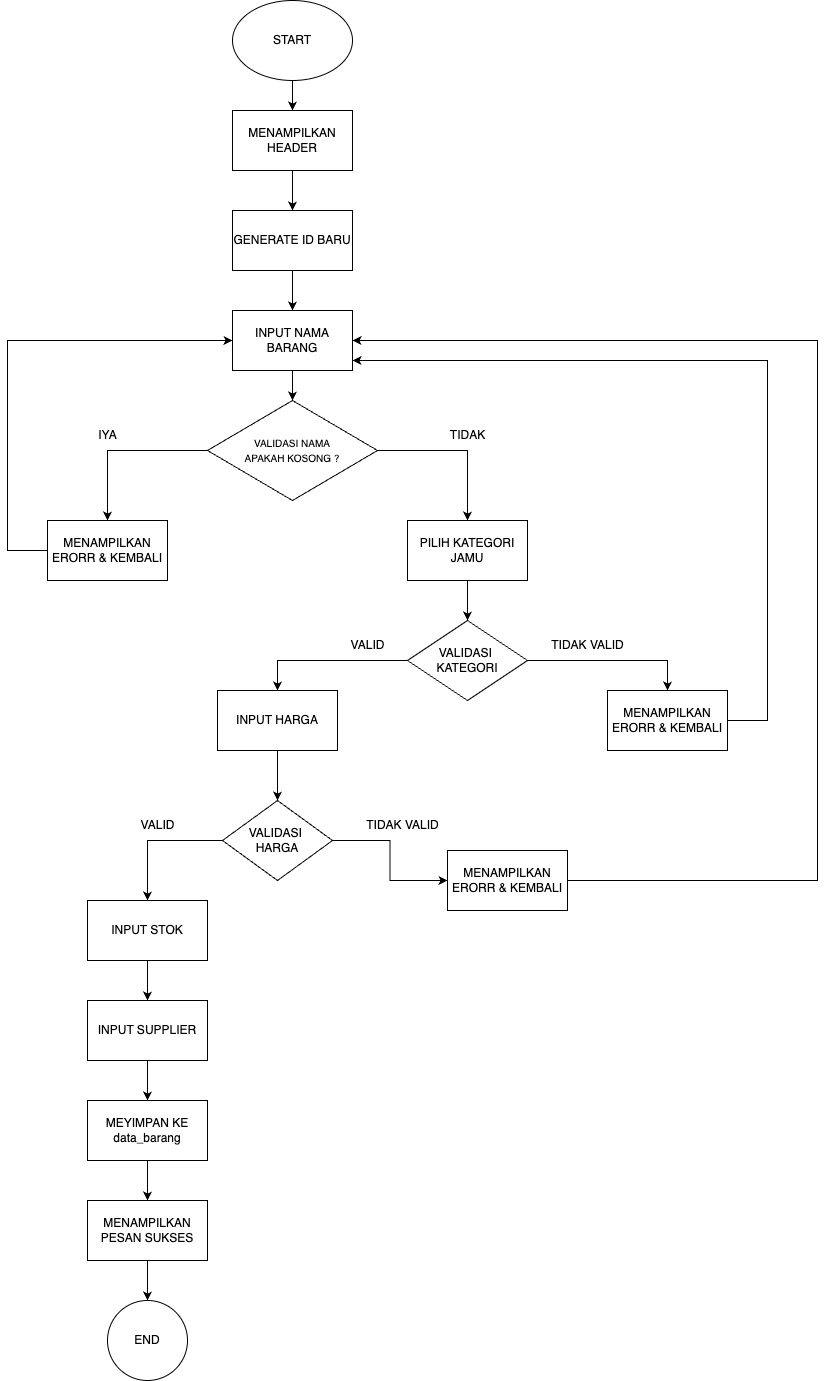

The diagram above was exported from draw.io. Its source (the exported page's mxGraphModel, read from the mxfile embedded in the PNG):
<mxGraphModel dx="1249" dy="867" grid="1" gridSize="10" guides="1" tooltips="1" connect="1" arrows="1" fold="1" page="1" pageScale="1" pageWidth="850" pageHeight="1100" math="0" shadow="0">
  <root>
    <mxCell id="0" />
    <mxCell id="1" parent="0" />
    <mxCell id="S4pbpN3TP54VAlaxdUnn-3" style="edgeStyle=orthogonalEdgeStyle;rounded=0;orthogonalLoop=1;jettySize=auto;html=1;" edge="1" parent="1" source="S4pbpN3TP54VAlaxdUnn-1" target="S4pbpN3TP54VAlaxdUnn-2">
      <mxGeometry relative="1" as="geometry" />
    </mxCell>
    <mxCell id="S4pbpN3TP54VAlaxdUnn-1" value="START" style="ellipse;whiteSpace=wrap;html=1;" vertex="1" parent="1">
      <mxGeometry x="365" width="120" height="80" as="geometry" />
    </mxCell>
    <mxCell id="S4pbpN3TP54VAlaxdUnn-5" value="" style="edgeStyle=orthogonalEdgeStyle;rounded=0;orthogonalLoop=1;jettySize=auto;html=1;" edge="1" parent="1" source="S4pbpN3TP54VAlaxdUnn-2" target="S4pbpN3TP54VAlaxdUnn-4">
      <mxGeometry relative="1" as="geometry" />
    </mxCell>
    <mxCell id="S4pbpN3TP54VAlaxdUnn-2" value="MENAMPILKAN HEADER" style="rounded=0;whiteSpace=wrap;html=1;" vertex="1" parent="1">
      <mxGeometry x="365" y="110" width="120" height="60" as="geometry" />
    </mxCell>
    <mxCell id="S4pbpN3TP54VAlaxdUnn-7" value="" style="edgeStyle=orthogonalEdgeStyle;rounded=0;orthogonalLoop=1;jettySize=auto;html=1;" edge="1" parent="1" source="S4pbpN3TP54VAlaxdUnn-4" target="S4pbpN3TP54VAlaxdUnn-6">
      <mxGeometry relative="1" as="geometry" />
    </mxCell>
    <mxCell id="S4pbpN3TP54VAlaxdUnn-4" value="GENERATE ID BARU" style="whiteSpace=wrap;html=1;rounded=0;" vertex="1" parent="1">
      <mxGeometry x="365" y="210" width="120" height="60" as="geometry" />
    </mxCell>
    <mxCell id="S4pbpN3TP54VAlaxdUnn-12" style="edgeStyle=orthogonalEdgeStyle;rounded=0;orthogonalLoop=1;jettySize=auto;html=1;" edge="1" parent="1" source="S4pbpN3TP54VAlaxdUnn-6" target="S4pbpN3TP54VAlaxdUnn-10">
      <mxGeometry relative="1" as="geometry" />
    </mxCell>
    <mxCell id="S4pbpN3TP54VAlaxdUnn-6" value="INPUT NAMA BARANG" style="whiteSpace=wrap;html=1;rounded=0;" vertex="1" parent="1">
      <mxGeometry x="365" y="310" width="120" height="60" as="geometry" />
    </mxCell>
    <mxCell id="S4pbpN3TP54VAlaxdUnn-13" style="edgeStyle=orthogonalEdgeStyle;rounded=0;orthogonalLoop=1;jettySize=auto;html=1;exitX=1;exitY=0.5;exitDx=0;exitDy=0;entryX=0.5;entryY=0;entryDx=0;entryDy=0;" edge="1" parent="1" source="S4pbpN3TP54VAlaxdUnn-10" target="S4pbpN3TP54VAlaxdUnn-14">
      <mxGeometry relative="1" as="geometry">
        <mxPoint x="600" y="540" as="targetPoint" />
      </mxGeometry>
    </mxCell>
    <mxCell id="S4pbpN3TP54VAlaxdUnn-17" value="" style="edgeStyle=orthogonalEdgeStyle;rounded=0;orthogonalLoop=1;jettySize=auto;html=1;" edge="1" parent="1" source="S4pbpN3TP54VAlaxdUnn-10" target="S4pbpN3TP54VAlaxdUnn-16">
      <mxGeometry relative="1" as="geometry" />
    </mxCell>
    <mxCell id="S4pbpN3TP54VAlaxdUnn-10" value="&lt;font style=&quot;font-size: 10px;&quot;&gt;VALIDASI NAMA &lt;br&gt;APAKAH KOSONG ?&lt;/font&gt;" style="rhombus;whiteSpace=wrap;html=1;rounded=0;" vertex="1" parent="1">
      <mxGeometry x="340" y="400" width="170" height="100" as="geometry" />
    </mxCell>
    <mxCell id="S4pbpN3TP54VAlaxdUnn-25" value="" style="edgeStyle=orthogonalEdgeStyle;rounded=0;orthogonalLoop=1;jettySize=auto;html=1;" edge="1" parent="1" source="S4pbpN3TP54VAlaxdUnn-14" target="S4pbpN3TP54VAlaxdUnn-24">
      <mxGeometry relative="1" as="geometry" />
    </mxCell>
    <mxCell id="S4pbpN3TP54VAlaxdUnn-14" value="PILIH KATEGORI JAMU" style="rounded=0;whiteSpace=wrap;html=1;" vertex="1" parent="1">
      <mxGeometry x="540" y="520" width="120" height="60" as="geometry" />
    </mxCell>
    <mxCell id="S4pbpN3TP54VAlaxdUnn-19" style="edgeStyle=orthogonalEdgeStyle;rounded=0;orthogonalLoop=1;jettySize=auto;html=1;entryX=0;entryY=0.5;entryDx=0;entryDy=0;" edge="1" parent="1" source="S4pbpN3TP54VAlaxdUnn-16" target="S4pbpN3TP54VAlaxdUnn-6">
      <mxGeometry relative="1" as="geometry">
        <Array as="points">
          <mxPoint x="140" y="550" />
          <mxPoint x="140" y="340" />
        </Array>
      </mxGeometry>
    </mxCell>
    <mxCell id="S4pbpN3TP54VAlaxdUnn-16" value="MENAMPILKAN ERORR &amp;amp; KEMBALI" style="whiteSpace=wrap;html=1;rounded=0;" vertex="1" parent="1">
      <mxGeometry x="180" y="520" width="120" height="60" as="geometry" />
    </mxCell>
    <mxCell id="S4pbpN3TP54VAlaxdUnn-18" value="IYA" style="text;html=1;align=center;verticalAlign=middle;resizable=0;points=[];autosize=1;strokeColor=none;fillColor=none;" vertex="1" parent="1">
      <mxGeometry x="220" y="420" width="40" height="30" as="geometry" />
    </mxCell>
    <mxCell id="S4pbpN3TP54VAlaxdUnn-20" value="TIDAK" style="text;html=1;align=center;verticalAlign=middle;resizable=0;points=[];autosize=1;strokeColor=none;fillColor=none;" vertex="1" parent="1">
      <mxGeometry x="570" y="420" width="60" height="30" as="geometry" />
    </mxCell>
    <mxCell id="S4pbpN3TP54VAlaxdUnn-28" value="" style="edgeStyle=orthogonalEdgeStyle;rounded=0;orthogonalLoop=1;jettySize=auto;html=1;" edge="1" parent="1" source="S4pbpN3TP54VAlaxdUnn-24" target="S4pbpN3TP54VAlaxdUnn-27">
      <mxGeometry relative="1" as="geometry">
        <Array as="points">
          <mxPoint x="410" y="660" />
        </Array>
      </mxGeometry>
    </mxCell>
    <mxCell id="S4pbpN3TP54VAlaxdUnn-30" value="" style="edgeStyle=orthogonalEdgeStyle;rounded=0;orthogonalLoop=1;jettySize=auto;html=1;" edge="1" parent="1" source="S4pbpN3TP54VAlaxdUnn-24" target="S4pbpN3TP54VAlaxdUnn-29">
      <mxGeometry relative="1" as="geometry">
        <Array as="points">
          <mxPoint x="800" y="660" />
        </Array>
      </mxGeometry>
    </mxCell>
    <mxCell id="S4pbpN3TP54VAlaxdUnn-24" value="VALIDASI&amp;nbsp;&lt;div&gt;KATEGORI&lt;/div&gt;" style="rhombus;whiteSpace=wrap;html=1;rounded=0;" vertex="1" parent="1">
      <mxGeometry x="540" y="620" width="120" height="80" as="geometry" />
    </mxCell>
    <mxCell id="S4pbpN3TP54VAlaxdUnn-38" value="" style="edgeStyle=orthogonalEdgeStyle;rounded=0;orthogonalLoop=1;jettySize=auto;html=1;" edge="1" parent="1" source="S4pbpN3TP54VAlaxdUnn-27" target="S4pbpN3TP54VAlaxdUnn-37">
      <mxGeometry relative="1" as="geometry" />
    </mxCell>
    <mxCell id="S4pbpN3TP54VAlaxdUnn-27" value="INPUT HARGA" style="whiteSpace=wrap;html=1;rounded=0;" vertex="1" parent="1">
      <mxGeometry x="350" y="690" width="120" height="60" as="geometry" />
    </mxCell>
    <mxCell id="S4pbpN3TP54VAlaxdUnn-34" style="edgeStyle=orthogonalEdgeStyle;rounded=0;orthogonalLoop=1;jettySize=auto;html=1;" edge="1" parent="1" source="S4pbpN3TP54VAlaxdUnn-29">
      <mxGeometry relative="1" as="geometry">
        <mxPoint x="485" y="360" as="targetPoint" />
        <Array as="points">
          <mxPoint x="900" y="720" />
          <mxPoint x="900" y="360" />
          <mxPoint x="485" y="360" />
        </Array>
      </mxGeometry>
    </mxCell>
    <mxCell id="S4pbpN3TP54VAlaxdUnn-29" value="MENAMPILKAN ERORR &amp;amp; KEMBALI" style="whiteSpace=wrap;html=1;rounded=0;" vertex="1" parent="1">
      <mxGeometry x="740" y="690" width="120" height="60" as="geometry" />
    </mxCell>
    <mxCell id="S4pbpN3TP54VAlaxdUnn-32" value="TIDAK VALID" style="text;html=1;align=center;verticalAlign=middle;resizable=0;points=[];autosize=1;strokeColor=none;fillColor=none;" vertex="1" parent="1">
      <mxGeometry x="670" y="630" width="100" height="30" as="geometry" />
    </mxCell>
    <mxCell id="S4pbpN3TP54VAlaxdUnn-33" value="VALID" style="text;html=1;align=center;verticalAlign=middle;resizable=0;points=[];autosize=1;strokeColor=none;fillColor=none;" vertex="1" parent="1">
      <mxGeometry x="470" y="630" width="60" height="30" as="geometry" />
    </mxCell>
    <mxCell id="S4pbpN3TP54VAlaxdUnn-40" style="edgeStyle=orthogonalEdgeStyle;rounded=0;orthogonalLoop=1;jettySize=auto;html=1;entryX=0;entryY=0.5;entryDx=0;entryDy=0;" edge="1" parent="1" source="S4pbpN3TP54VAlaxdUnn-37" target="S4pbpN3TP54VAlaxdUnn-39">
      <mxGeometry relative="1" as="geometry" />
    </mxCell>
    <mxCell id="S4pbpN3TP54VAlaxdUnn-45" value="" style="edgeStyle=orthogonalEdgeStyle;rounded=0;orthogonalLoop=1;jettySize=auto;html=1;" edge="1" parent="1" source="S4pbpN3TP54VAlaxdUnn-37" target="S4pbpN3TP54VAlaxdUnn-44">
      <mxGeometry relative="1" as="geometry" />
    </mxCell>
    <mxCell id="S4pbpN3TP54VAlaxdUnn-37" value="VALIDASI&amp;nbsp;&lt;div&gt;HARGA&lt;/div&gt;" style="rhombus;whiteSpace=wrap;html=1;rounded=0;" vertex="1" parent="1">
      <mxGeometry x="355" y="800" width="110" height="80" as="geometry" />
    </mxCell>
    <mxCell id="S4pbpN3TP54VAlaxdUnn-42" style="edgeStyle=orthogonalEdgeStyle;rounded=0;orthogonalLoop=1;jettySize=auto;html=1;entryX=1;entryY=0.5;entryDx=0;entryDy=0;" edge="1" parent="1" source="S4pbpN3TP54VAlaxdUnn-39" target="S4pbpN3TP54VAlaxdUnn-6">
      <mxGeometry relative="1" as="geometry">
        <Array as="points">
          <mxPoint x="950" y="880" />
          <mxPoint x="950" y="340" />
        </Array>
      </mxGeometry>
    </mxCell>
    <mxCell id="S4pbpN3TP54VAlaxdUnn-39" value="MENAMPILKAN ERORR &amp;amp; KEMBALI" style="whiteSpace=wrap;html=1;rounded=0;" vertex="1" parent="1">
      <mxGeometry x="580" y="850" width="120" height="60" as="geometry" />
    </mxCell>
    <mxCell id="S4pbpN3TP54VAlaxdUnn-43" value="TIDAK VALID" style="text;html=1;align=center;verticalAlign=middle;resizable=0;points=[];autosize=1;strokeColor=none;fillColor=none;" vertex="1" parent="1">
      <mxGeometry x="485" y="810" width="100" height="30" as="geometry" />
    </mxCell>
    <mxCell id="S4pbpN3TP54VAlaxdUnn-48" value="" style="edgeStyle=orthogonalEdgeStyle;rounded=0;orthogonalLoop=1;jettySize=auto;html=1;" edge="1" parent="1" source="S4pbpN3TP54VAlaxdUnn-44" target="S4pbpN3TP54VAlaxdUnn-47">
      <mxGeometry relative="1" as="geometry" />
    </mxCell>
    <mxCell id="S4pbpN3TP54VAlaxdUnn-44" value="INPUT STOK" style="whiteSpace=wrap;html=1;rounded=0;" vertex="1" parent="1">
      <mxGeometry x="220" y="900" width="120" height="60" as="geometry" />
    </mxCell>
    <mxCell id="S4pbpN3TP54VAlaxdUnn-46" value="VALID" style="text;html=1;align=center;verticalAlign=middle;resizable=0;points=[];autosize=1;strokeColor=none;fillColor=none;" vertex="1" parent="1">
      <mxGeometry x="260" y="810" width="60" height="30" as="geometry" />
    </mxCell>
    <mxCell id="S4pbpN3TP54VAlaxdUnn-50" value="" style="edgeStyle=orthogonalEdgeStyle;rounded=0;orthogonalLoop=1;jettySize=auto;html=1;" edge="1" parent="1" source="S4pbpN3TP54VAlaxdUnn-47" target="S4pbpN3TP54VAlaxdUnn-49">
      <mxGeometry relative="1" as="geometry" />
    </mxCell>
    <mxCell id="S4pbpN3TP54VAlaxdUnn-47" value="INPUT SUPPLIER" style="whiteSpace=wrap;html=1;rounded=0;" vertex="1" parent="1">
      <mxGeometry x="220" y="1000" width="120" height="60" as="geometry" />
    </mxCell>
    <mxCell id="S4pbpN3TP54VAlaxdUnn-52" value="" style="edgeStyle=orthogonalEdgeStyle;rounded=0;orthogonalLoop=1;jettySize=auto;html=1;" edge="1" parent="1" source="S4pbpN3TP54VAlaxdUnn-49" target="S4pbpN3TP54VAlaxdUnn-51">
      <mxGeometry relative="1" as="geometry" />
    </mxCell>
    <mxCell id="S4pbpN3TP54VAlaxdUnn-49" value="MEYIMPAN KE data_barang" style="whiteSpace=wrap;html=1;rounded=0;" vertex="1" parent="1">
      <mxGeometry x="220" y="1100" width="120" height="60" as="geometry" />
    </mxCell>
    <mxCell id="S4pbpN3TP54VAlaxdUnn-54" value="" style="edgeStyle=orthogonalEdgeStyle;rounded=0;orthogonalLoop=1;jettySize=auto;html=1;" edge="1" parent="1" source="S4pbpN3TP54VAlaxdUnn-51" target="S4pbpN3TP54VAlaxdUnn-53">
      <mxGeometry relative="1" as="geometry" />
    </mxCell>
    <mxCell id="S4pbpN3TP54VAlaxdUnn-51" value="MENAMPILKAN PESAN SUKSES" style="whiteSpace=wrap;html=1;rounded=0;" vertex="1" parent="1">
      <mxGeometry x="220" y="1200" width="120" height="60" as="geometry" />
    </mxCell>
    <mxCell id="S4pbpN3TP54VAlaxdUnn-53" value="END" style="ellipse;whiteSpace=wrap;html=1;rounded=0;" vertex="1" parent="1">
      <mxGeometry x="240" y="1300" width="80" height="80" as="geometry" />
    </mxCell>
  </root>
</mxGraphModel>